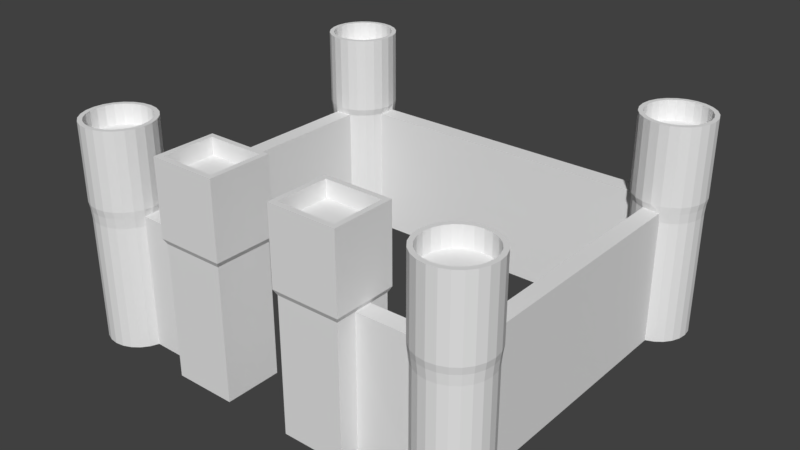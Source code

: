 # Source: Castle.blend  (saved by Blender 2.79.0; exported with 4.5.12 LTS)
import bpy
from mathutils import Matrix  # noqa: F401  (used for matrix-valued properties, if any)

bpy.ops.wm.read_factory_settings(use_empty=True)
scene = bpy.context.scene
scene.name = 'Scene'

# ---- collections
col_collection_1 = bpy.data.collections.new('Collection 1'); scene.collection.children.link(col_collection_1)

# ---- world
world_world = bpy.data.worlds.new('World'); scene.world = world_world
world_world.color = (0.05088, 0.05088, 0.05088)
world_world.use_sun_shadow = False
world_world.sun_shadow_jitter_overblur = 0.0
world_world.cycles.sampling_method = 'MANUAL'

# ---- meshes
me_cylinder_001 = bpy.data.meshes.new('Cylinder.001')
me_cylinder_001.from_pydata([(-5.54, -5.46, 0.0), (-5.532, -5.484, 1.842), (-5.281, -5.426, 0.0), (-5.016, -5.346, 1.842), (-4.803, -5.182, 1.842), (-4.639, -4.968, 1.842), (-4.574, -4.719, 0.0), (-4.674, -3.96, 1.842), (-4.833, -3.753, 1.842), (-5.04, -3.594, 0.0), (-5.04, -3.594, 1.842), (-5.281, -3.495, 1.842), (-5.799, -3.495, 0.0), (-6.04, -3.594, 0.0), (-6.048, -3.559, 1.842), (-6.261, -3.723, 1.842), (-6.425, -3.937, 1.842), (-6.54, -4.46, 0.0), (-6.563, -4.453, 1.842), (-6.506, -4.719, 0.0), (-6.528, -4.719, 1.842), (-6.406, -4.96, 0.0), (-6.425, -4.968, 1.842), (-6.247, -5.168, 0.0), (-6.261, -5.182, 1.842), (-6.04, -5.326, 0.0), (-5.799, -5.449, 1.842), (-2.9, -4.715, 1.834), (-2.9, -4.742, 0.0), (-2.9, -4.202, 1.834), (-5.301, -5.352, 2.719), (-5.54, -5.383, 2.719), (-4.741, -4.922, 2.719), (-4.617, -4.46, 2.719), (-4.649, -4.222, 2.719), (-4.887, -3.808, 2.719), (-5.078, -3.661, 2.719), (-5.301, -3.569, 2.719), (-5.54, -3.538, 2.719), (-5.779, -3.569, 2.719), (-6.192, -3.808, 2.719), (-6.431, -4.699, 2.719), (-5.779, -5.352, 2.719), (-4.516, -4.186, 2.719), (-4.622, -3.931, 2.719), (-4.791, -3.711, 2.719), (-5.266, -3.437, 2.719), (-6.457, -3.931, 2.719), (-6.289, -5.21, 2.719), (-4.622, -4.99, 2.719), (-5.814, -3.437, 2.719), (-6.069, -3.543, 2.719), (-5.266, -5.484, 2.719), (-5.01, -5.378, 2.719), (-4.48, -4.46, 2.719), (-5.54, -3.401, 2.719), (-4.516, -4.186, 2.991), (-5.01, -3.543, 2.991), (-5.266, -3.437, 2.991), (-4.887, -5.113, 2.991), (-4.741, -4.922, 2.991), (-4.741, -3.999, 2.991), (-4.887, -3.808, 2.991), (-5.301, -3.569, 2.991), (-5.54, -3.538, 2.991), (-6.001, -3.661, 2.991), (-6.192, -3.808, 2.991), (-6.431, -4.699, 2.991), (-5.779, -5.352, 2.991), (-4.791, -5.21, 2.991), (-4.48, -4.46, 2.991), (-6.069, -5.378, 2.991), (-5.54, -3.401, 2.991), (-5.814, -3.437, 2.991), (-6.069, -3.543, 2.991), (-6.289, -3.711, 2.991), (-4.622, -4.99, 2.991), (-6.289, -5.21, 2.991), (-5.01, -5.378, 2.991), (-6.457, -3.931, 2.991), (-6.457, -3.931, 1.937), (-6.289, -5.21, 1.937), (-5.54, -3.401, 1.937), (-5.814, -3.437, 1.937), (-6.599, -4.46, 1.937), (-5.266, -5.484, 1.937), (-4.48, -4.46, 1.937), (-6.563, -4.735, 1.937), (-6.563, -4.186, 1.937), (-5.01, -3.543, 1.937), (-5.281, -5.426, 1.707), (-5.04, -5.326, 1.707), (-4.833, -5.168, 1.707), (-4.574, -4.719, 1.707), (-4.833, -3.753, 1.707), (-5.04, -3.594, 1.707), (-5.281, -3.495, 1.707), (-6.04, -3.594, 1.707), (-6.54, -4.46, 1.707), (-6.247, -5.168, 1.707), (-6.04, -5.326, 1.707), (-2.9, -4.715, 1.703), (-2.9, -4.202, 1.703), (-5.265, -5.449, 1.842), (-5.54, -5.46, 1.707), (-5.04, -5.326, 0.0), (-4.833, -5.168, 0.0), (-4.674, -4.96, 0.0), (-4.674, -4.96, 1.707), (-4.536, -4.719, 1.842), (-4.54, -4.46, 1.842), (-4.574, -4.202, 0.0), (-4.574, -4.202, 1.842), (-4.574, -4.202, 1.707), (-4.674, -3.96, 0.0), (-4.674, -3.96, 1.707), (-4.833, -3.753, 0.0), (-5.54, -3.46, 1.842), (-5.799, -3.495, 1.707), (-6.247, -3.753, 0.0), (-6.247, -3.753, 1.707), (-6.406, -3.96, 0.0), (-6.406, -3.96, 1.707), (-6.506, -4.202, 0.0), (-6.528, -4.186, 1.842), (-6.506, -4.202, 1.707), (-6.506, -4.719, 1.707), (-6.406, -4.96, 1.707), (-6.048, -5.346, 1.842), (-5.799, -5.426, 0.0), (-5.799, -5.426, 1.707), (-5.01, -3.543, 2.719), (-4.622, -4.99, 1.937), (-6.069, -3.543, 1.937), (-5.54, -5.52, 1.937), (-5.01, -5.378, 1.937), (-6.069, -5.378, 1.937), (-4.516, -4.735, 1.937), (-5.078, -5.26, 2.719), (-4.887, -5.113, 2.719), (-4.649, -4.699, 2.719), (-4.741, -3.999, 2.719), (-6.001, -3.661, 2.719), (-6.339, -3.999, 2.719), (-6.431, -4.222, 2.719), (-6.462, -4.46, 2.719), (-6.339, -4.922, 2.719), (-6.192, -5.113, 2.719), (-6.001, -5.26, 2.719), (-5.266, -5.484, 2.991), (-5.54, -5.52, 2.719), (-5.54, -5.52, 2.991), (-6.339, -3.999, 2.991), (-4.791, -3.711, 2.991), (-6.563, -4.186, 2.991), (-6.563, -4.186, 2.719), (-5.078, -5.26, 2.991), (-6.289, -3.711, 1.937), (-6.289, -3.711, 2.719), (-6.457, -4.99, 1.937), (-6.457, -4.99, 2.719), (-6.599, -4.46, 2.719), (-5.814, -5.484, 1.937), (-5.814, -5.484, 2.719), (-4.516, -4.735, 2.719), (-6.069, -5.378, 2.719), (-4.791, -5.21, 2.719), (-6.563, -4.735, 2.719), (-5.266, -3.437, 1.937), (-4.791, -3.711, 1.937), (-4.516, -4.186, 1.937), (-4.622, -3.931, 2.991), (-5.54, -5.383, 2.991), (-5.301, -5.352, 2.991), (-5.814, -5.484, 2.991), (-4.516, -4.735, 2.991), (-5.779, -3.569, 2.991), (-4.791, -5.21, 1.937), (-4.622, -3.931, 1.937), (-4.649, -4.699, 2.991), (-4.617, -4.46, 2.991), (-4.649, -4.222, 2.991), (-5.078, -3.661, 2.991), (-6.431, -4.222, 2.991), (-6.462, -4.46, 2.991), (-6.339, -4.922, 2.991), (-6.192, -5.113, 2.991), (-6.001, -5.26, 2.991), (-6.563, -4.735, 2.991), (-6.457, -4.99, 2.991), (-6.599, -4.46, 2.991), (-5.54, 6.14, 0.0), (-5.532, 6.163, 1.842), (-5.281, 6.105, 0.0), (-5.016, 6.025, 1.842), (-4.803, 5.861, 1.842), (-4.639, 5.647, 1.842), (-4.574, 5.398, 0.0), (-4.674, 4.64, 1.842), (-4.833, 4.432, 1.842), (-5.04, 4.274, 0.0), (-5.04, 4.274, 1.842), (-5.281, 4.174, 0.0), (-5.281, 4.174, 1.842), (-5.799, 4.174, 0.0), (-6.04, 4.274, 0.0), (-6.048, 4.238, 1.842), (-6.261, 4.402, 1.842), (-6.425, 4.616, 1.842), (-6.54, 5.14, 0.0), (-6.563, 5.132, 1.842), (-6.506, 5.398, 0.0), (-6.528, 5.399, 1.842), (-6.406, 5.64, 0.0), (-6.425, 5.647, 1.842), (-6.247, 5.847, 0.0), (-6.261, 5.861, 1.842), (-6.04, 6.006, 0.0), (-5.799, 6.128, 1.842), (0.0, 5.398, 1.842), (0.0, 5.398, 0.0), (0.0, 4.881, 0.0), (0.0, 4.881, 1.842), (-5.799, -3.456, 1.842), (-5.301, 6.031, 2.719), (-5.54, 6.062, 2.719), (-4.741, 5.601, 2.719), (-4.617, 5.14, 2.719), (-4.649, 4.901, 2.719), (-4.887, 4.487, 2.719), (-5.078, 4.34, 2.719), (-5.301, 4.248, 2.719), (-5.54, 4.217, 2.719), (-5.779, 4.248, 2.719), (-6.192, 4.487, 2.719), (-6.431, 5.378, 2.719), (-5.779, 6.031, 2.719), (-4.516, 4.865, 2.719), (-4.622, 4.61, 2.719), (-4.791, 4.39, 2.719), (-5.266, 4.116, 2.719), (-6.457, 4.61, 2.719), (-6.289, 5.889, 2.719), (-4.622, 5.669, 2.719), (-5.814, 4.116, 2.719), (-6.069, 4.222, 2.719), (-5.266, 6.163, 2.719), (-5.01, 6.057, 2.719), (-4.48, 5.14, 2.719), (-5.54, 4.08, 2.719), (-4.516, 4.865, 2.991), (-5.01, 4.222, 2.991), (-5.266, 4.116, 2.991), (-4.887, 5.792, 2.991), (-4.741, 5.601, 2.991), (-4.741, 4.678, 2.991), (-4.887, 4.487, 2.991), (-5.301, 4.248, 2.991), (-5.54, 4.217, 2.991), (-6.001, 4.34, 2.991), (-6.192, 4.487, 2.991), (-6.431, 5.378, 2.991), (-5.779, 6.031, 2.991), (-4.791, 5.889, 2.991), (-4.48, 5.14, 2.991), (-6.069, 6.057, 2.991), (-5.54, 4.08, 2.991), (-5.814, 4.116, 2.991), (-6.069, 4.222, 2.991), (-6.289, 4.39, 2.991), (-4.622, 5.669, 2.991), (-6.289, 5.889, 2.991), (-5.01, 6.057, 2.991), (-6.457, 4.61, 2.991), (-6.457, 4.61, 1.937), (-6.289, 5.889, 1.937), (-5.54, 4.08, 1.937), (-5.814, 4.116, 1.937), (-6.599, 5.14, 1.937), (-5.266, 6.163, 1.937), (-4.48, 5.14, 1.937), (-6.563, 5.414, 1.937), (-6.563, 4.865, 1.937), (-5.01, 4.222, 1.937), (-5.281, 6.105, 1.707), (-5.04, 6.006, 1.707), (-4.833, 5.847, 1.707), (-4.574, 5.398, 1.707), (-4.833, 4.432, 1.707), (-5.04, 4.274, 1.707), (-5.281, 4.174, 1.707), (-6.04, 4.274, 1.707), (-6.54, 5.14, 1.707), (-6.247, 5.847, 1.707), (-6.04, 6.006, 1.707), (0.0, 5.398, 1.707), (0.0, 4.881, 1.707), (-5.281, -3.495, 0.0), (-5.54, -3.46, 0.0), (-5.265, 6.128, 1.842), (-5.54, 6.14, 1.707), (-5.04, 6.006, 0.0), (-4.833, 5.847, 0.0), (-4.674, 5.64, 0.0), (-4.674, 5.64, 1.707), (-4.536, 5.399, 1.842), (-4.54, 5.14, 0.0), (-4.54, 5.14, 1.842), (-4.574, 4.881, 0.0), (-4.574, 4.881, 1.842), (-4.574, 4.881, 1.707), (-4.674, 4.64, 0.0), (-4.674, 4.64, 1.707), (-4.833, 4.432, 0.0), (-5.54, 4.14, 0.0), (-5.54, 4.14, 1.842), (-5.799, 4.135, 1.842), (-5.799, 4.174, 1.707), (-6.247, 4.432, 0.0), (-6.247, 4.432, 1.707), (-6.406, 4.64, 0.0), (-6.406, 4.64, 1.707), (-6.506, 4.881, 0.0), (-6.528, 4.865, 1.842), (-6.506, 4.881, 1.707), (-6.506, 5.398, 1.707), (-6.406, 5.64, 1.707), (-6.048, 6.025, 1.842), (-5.799, 6.105, 0.0), (-5.799, 6.105, 1.707), (0.0, 5.14, 0.0), (0.0, 5.14, 1.842), (-5.01, 4.222, 2.719), (-4.622, 5.669, 1.937), (-6.069, 4.222, 1.937), (-5.54, 6.199, 1.937), (-5.01, 6.057, 1.937), (-6.069, 6.057, 1.937), (-4.516, 5.414, 1.937), (-5.078, 5.939, 2.719), (-4.887, 5.792, 2.719), (-4.649, 5.378, 2.719), (-4.741, 4.678, 2.719), (-6.001, 4.34, 2.719), (-6.339, 4.678, 2.719), (-6.431, 4.901, 2.719), (-6.462, 5.14, 2.719), (-6.339, 5.601, 2.719), (-6.192, 5.792, 2.719), (-6.001, 5.939, 2.719), (-5.266, 6.163, 2.991), (-5.54, 6.199, 2.719), (-5.54, 6.199, 2.991), (-6.339, 4.678, 2.991), (-4.791, 4.39, 2.991), (-6.563, 4.865, 2.991), (-6.563, 4.865, 2.719), (-5.078, 5.939, 2.991), (-6.289, 4.39, 1.937), (-6.289, 4.39, 2.719), (-6.457, 5.669, 1.937), (-6.457, 5.669, 2.719), (-6.599, 5.14, 2.719), (-5.814, 6.163, 1.937), (-5.814, 6.163, 2.719), (-4.516, 5.414, 2.719), (-6.069, 6.057, 2.719), (-4.791, 5.889, 2.719), (-6.563, 5.414, 2.719), (-5.266, 4.116, 1.937), (-4.791, 4.39, 1.937), (-4.516, 4.865, 1.937), (-4.622, 4.61, 2.991), (-5.54, 6.062, 2.991), (-5.301, 6.031, 2.991), (-5.814, 6.163, 2.991), (-4.516, 5.414, 2.991), (-5.779, 4.248, 2.991), (-4.791, 5.889, 1.937), (-4.622, 4.61, 1.937), (-4.649, 5.378, 2.991), (-4.617, 5.14, 2.991), (-4.649, 4.901, 2.991), (-5.078, 4.34, 2.991), (-6.431, 4.901, 2.991), (-6.462, 5.14, 2.991), (-6.339, 5.601, 2.991), (-6.192, 5.792, 2.991), (-6.001, 5.939, 2.991), (-6.563, 5.414, 2.991), (-6.457, 5.669, 2.991), (-6.599, 5.14, 2.991), (-2.9, -5.321, 0.0), (-2.821, -5.241, 2.713), (-2.9, -3.597, 0.0), (-2.821, -3.676, 2.713), (-1.026, -5.321, 0.0), (-1.104, -5.241, 2.713), (-1.026, -3.597, 0.0), (-1.104, -3.676, 2.713), (-2.821, -4.723, 2.713), (-2.821, -4.194, 2.713), (-1.026, -4.742, 0.0), (-1.026, -4.175, 0.0), (-1.104, -4.194, 2.713), (-1.104, -4.723, 2.713), (-2.9, -5.321, 1.834), (-2.9, -3.597, 1.834), (-1.026, -3.597, 1.834), (-1.026, -5.321, 1.834), (-1.026, -4.202, 1.834), (-1.026, -4.715, 1.834), (-2.9, -3.597, 1.703), (-1.026, -3.597, 1.703), (-1.026, -5.321, 1.703), (-1.026, -4.202, 1.703), (-1.026, -4.715, 1.703), (-2.9, -5.321, 1.703), (-2.9, -4.175, 0.0), (-2.981, -5.401, 1.906), (-2.981, -3.516, 1.906), (-0.944, -3.516, 1.906), (-0.944, -5.401, 1.906), (-0.944, -4.194, 1.906), (-0.944, -4.723, 1.906), (-2.981, -4.723, 1.906), (-2.981, -4.194, 1.906), (-2.981, -4.194, 2.713), (-2.981, -3.516, 2.713), (-0.944, -3.516, 2.713), (-0.944, -4.723, 2.713), (-0.944, -5.401, 2.713), (-2.981, -5.401, 2.713), (-2.981, -4.723, 2.713), (-0.944, -4.194, 2.713), (-2.981, -4.194, 2.942), (-2.981, -3.516, 2.942), (-0.944, -3.516, 2.942), (-0.944, -4.723, 2.942), (-0.944, -5.401, 2.942), (-2.981, -5.401, 2.942), (-2.981, -4.723, 2.942), (-0.944, -4.194, 2.942), (-2.821, -4.194, 2.942), (-2.821, -3.676, 2.942), (-1.104, -3.676, 2.942), (-1.104, -4.723, 2.942), (-1.104, -5.241, 2.942), (-2.821, -5.241, 2.942), (-2.821, -4.723, 2.942), (-1.104, -4.194, 2.942)], [], [(104, 90, 103, 1), (90, 91, 3, 103), (91, 92, 4, 3), (92, 108, 5, 4), (108, 93, 109, 5), (113, 115, 7, 112), (115, 94, 8, 7), (94, 95, 10, 8), (95, 96, 11, 10), (118, 97, 14, 223), (97, 120, 15, 14), (120, 122, 16, 15), (122, 125, 124, 16), (125, 98, 18, 124), (98, 126, 20, 18), (126, 127, 22, 20), (127, 99, 24, 22), (99, 100, 128, 24), (100, 130, 26, 128), (130, 104, 1, 26), (0, 129, 25, 23, 21, 19, 17, 123, 121, 119, 13, 12, 298, 297, 9, 116, 114, 111, 6, 107, 106, 105, 2), (102, 29, 27, 101, 28, 418), (30, 138, 139, 32, 140, 33, 34, 141, 35, 36, 37, 38, 39, 142, 40, 143, 144, 145, 41, 146, 147, 148, 42, 31), (46, 58, 57, 131), (139, 59, 60, 32), (158, 75, 74, 51), (131, 57, 153, 45), (138, 156, 59, 139), (52, 149, 151, 150), (40, 66, 152, 143), (45, 153, 171, 44), (155, 154, 79, 47), (30, 173, 156, 138), (50, 73, 72, 55), (142, 65, 66, 40), (44, 171, 56, 43), (55, 72, 58, 46), (31, 172, 173, 30), (163, 174, 71, 165), (39, 176, 65, 142), (43, 56, 70, 54), (54, 70, 175, 164), (38, 64, 176, 39), (49, 76, 69, 166), (86, 54, 164, 137), (84, 161, 155, 88), (83, 50, 55, 82), (85, 52, 150, 134), (178, 44, 43, 170), (177, 166, 53, 135), (159, 160, 167, 87), (157, 158, 51, 133), (89, 131, 45, 169), (137, 164, 49, 132), (136, 165, 48, 81), (88, 155, 47, 80), (82, 55, 46, 168), (170, 43, 54, 86), (135, 53, 52, 85), (87, 167, 161, 84), (133, 51, 50, 83), (169, 45, 44, 178), (132, 49, 166, 177), (81, 48, 160, 159), (80, 47, 158, 157), (168, 46, 131, 89), (173, 149, 78, 156), (156, 78, 69, 59), (59, 69, 76, 60), (60, 76, 175, 179), (179, 175, 70, 180), (180, 70, 56, 181), (181, 56, 171, 61), (61, 171, 153, 62), (62, 153, 57, 182), (182, 57, 58, 63), (63, 58, 72, 64), (64, 72, 73, 176), (176, 73, 74, 65), (65, 74, 75, 66), (66, 75, 79, 152), (152, 79, 154, 183), (184, 190, 188, 67), (67, 188, 189, 185), (185, 189, 77, 186), (186, 77, 71, 187), (187, 71, 174, 68), (68, 174, 151, 172), (164, 175, 76, 49), (32, 60, 179, 140), (145, 184, 67, 41), (165, 71, 77, 48), (140, 179, 180, 33), (41, 67, 185, 146), (53, 78, 149, 52), (33, 180, 181, 34), (34, 181, 61, 141), (51, 74, 73, 50), (141, 61, 62, 35), (148, 187, 68, 42), (48, 77, 189, 160), (35, 62, 182, 36), (42, 68, 172, 31), (47, 79, 75, 158), (36, 182, 63, 37), (166, 69, 78, 53), (37, 63, 64, 38), (11, 168, 89, 10), (16, 80, 157, 15), (24, 81, 159, 22), (5, 132, 177, 4), (8, 169, 178, 7), (14, 133, 83, 223), (20, 87, 84, 18), (1, 134, 162, 26), (3, 135, 85, 103), (112, 170, 86, 110), (117, 82, 168, 11), (124, 88, 80, 16), (128, 136, 81, 24), (109, 137, 132, 5), (10, 89, 169, 8), (15, 157, 133, 14), (22, 159, 87, 20), (4, 177, 135, 3), (7, 178, 170, 112), (103, 85, 134, 1), (223, 83, 82, 117), (18, 84, 88, 124), (26, 162, 136, 128), (110, 86, 137, 109), (129, 0, 104, 130), (25, 129, 130, 100), (23, 25, 100, 99), (21, 23, 99, 127), (19, 21, 127, 126), (17, 19, 126, 98), (123, 17, 98, 125), (13, 119, 120, 97), (12, 13, 97, 118), (9, 297, 96, 95), (116, 9, 95, 94), (114, 116, 94, 115), (107, 6, 93, 108), (106, 107, 108, 92), (105, 106, 92, 91), (2, 105, 91, 90), (0, 2, 90, 104), (167, 188, 190, 161), (143, 152, 183, 144), (161, 190, 154, 155), (162, 163, 165, 136), (134, 150, 163, 162), (172, 151, 149, 173), (183, 154, 190, 184), (144, 183, 184, 145), (160, 189, 188, 167), (146, 185, 186, 147), (150, 151, 174, 163), (147, 186, 187, 148), (121, 123, 125, 122), (119, 121, 122, 120), (111, 114, 115, 113), (300, 192, 299, 284), (284, 299, 194, 285), (285, 194, 195, 286), (286, 195, 196, 304), (304, 196, 305, 287), (308, 306, 330, 221), (310, 308, 221, 296), (310, 309, 198, 312), (312, 198, 199, 288), (288, 199, 201, 289), (289, 201, 203, 290), (317, 204, 12, 118), (314, 202, 297, 298), (317, 316, 206, 291), (291, 206, 207, 319), (319, 207, 208, 321), (321, 208, 323, 324), (324, 323, 210, 292), (292, 210, 212, 325), (325, 212, 214, 326), (326, 214, 216, 293), (293, 216, 327, 294), (294, 327, 218, 329), (329, 218, 192, 300), (191, 193, 301, 302, 303, 197, 306, 308, 311, 313, 200, 202, 314, 204, 205, 318, 320, 322, 209, 211, 213, 215, 217, 328), (305, 307, 331, 219), (287, 305, 219, 295), (307, 309, 222, 331), (306, 197, 220, 330), (204, 314, 298, 12), (203, 315, 117, 11), (290, 203, 11, 96), (315, 316, 223, 117), (224, 225, 236, 349, 348, 347, 235, 346, 345, 344, 234, 343, 233, 232, 231, 230, 229, 342, 228, 227, 341, 226, 340, 339), (240, 332, 251, 252), (340, 226, 254, 253), (359, 245, 268, 269), (332, 239, 354, 251), (339, 340, 253, 357), (246, 351, 352, 350), (234, 344, 353, 260), (239, 238, 372, 354), (356, 241, 273, 355), (224, 339, 357, 374), (244, 249, 266, 267), (343, 234, 260, 259), (238, 237, 250, 372), (249, 240, 252, 266), (225, 224, 374, 373), (364, 366, 265, 375), (233, 343, 259, 377), (237, 248, 264, 250), (248, 365, 376, 264), (232, 233, 377, 258), (243, 367, 263, 270), (280, 338, 365, 248), (278, 282, 356, 362), (277, 276, 249, 244), (279, 335, 351, 246), (379, 371, 237, 238), (378, 336, 247, 367), (360, 281, 368, 361), (358, 334, 245, 359), (283, 370, 239, 332), (338, 333, 243, 365), (337, 275, 242, 366), (282, 274, 241, 356), (276, 369, 240, 249), (371, 280, 248, 237), (336, 279, 246, 247), (281, 278, 362, 368), (334, 277, 244, 245), (370, 379, 238, 239), (333, 378, 367, 243), (275, 360, 361, 242), (274, 358, 359, 241), (369, 283, 332, 240), (374, 357, 272, 350), (357, 253, 263, 272), (253, 254, 270, 263), (254, 380, 376, 270), (380, 381, 264, 376), (381, 382, 250, 264), (382, 255, 372, 250), (255, 256, 354, 372), (256, 383, 251, 354), (383, 257, 252, 251), (257, 258, 266, 252), (258, 377, 267, 266), (377, 259, 268, 267), (259, 260, 269, 268), (260, 353, 273, 269), (353, 384, 355, 273), (385, 261, 389, 391), (261, 386, 390, 389), (386, 387, 271, 390), (387, 388, 265, 271), (388, 262, 375, 265), (262, 373, 352, 375), (365, 243, 270, 376), (226, 341, 380, 254), (346, 235, 261, 385), (366, 242, 271, 265), (341, 227, 381, 380), (235, 347, 386, 261), (247, 246, 350, 272), (227, 228, 382, 381), (228, 342, 255, 382), (245, 244, 267, 268), (342, 229, 256, 255), (349, 236, 262, 388), (242, 361, 390, 271), (229, 230, 383, 256), (236, 225, 373, 262), (241, 359, 269, 273), (230, 231, 257, 383), (367, 247, 272, 263), (231, 232, 258, 257), (203, 201, 283, 369), (208, 207, 358, 274), (216, 214, 360, 275), (196, 195, 378, 333), (199, 198, 379, 370), (206, 316, 277, 334), (212, 210, 278, 281), (192, 218, 363, 335), (194, 299, 279, 336), (309, 307, 280, 371), (315, 203, 369, 276), (323, 208, 274, 282), (327, 216, 275, 337), (305, 196, 333, 338), (201, 199, 370, 283), (207, 206, 334, 358), (214, 212, 281, 360), (195, 194, 336, 378), (198, 309, 371, 379), (299, 192, 335, 279), (316, 315, 276, 277), (210, 323, 282, 278), (218, 327, 337, 363), (307, 305, 338, 280), (202, 290, 96, 297), (118, 223, 117, 11, 96, 297, 298, 12), (197, 287, 295, 220), (328, 329, 300, 191), (217, 294, 329, 328), (215, 293, 294, 217), (213, 326, 293, 215), (211, 325, 326, 213), (209, 292, 325, 211), (322, 324, 292, 209), (205, 291, 319, 318), (204, 317, 291, 205), (316, 317, 118, 223), (200, 289, 290, 202), (313, 288, 289, 200), (311, 312, 288, 313), (309, 310, 296, 222), (303, 304, 287, 197), (302, 286, 304, 303), (301, 285, 286, 302), (193, 284, 285, 301), (191, 300, 284, 193), (368, 362, 391, 389), (344, 345, 384, 353), (362, 356, 355, 391), (363, 337, 366, 364), (335, 363, 364, 351), (373, 374, 350, 352), (384, 385, 391, 355), (345, 346, 385, 384), (361, 368, 389, 390), (347, 348, 387, 386), (351, 364, 375, 352), (348, 349, 388, 387), (320, 321, 324, 322), (318, 319, 321, 320), (308, 310, 312, 311), (426, 427, 428, 420), (420, 428, 429, 421), (424, 430, 431, 422), (422, 431, 432, 419), (28, 402, 396, 392), (405, 400, 393, 397), (399, 395, 401, 404), (415, 416, 402, 403), (394, 398, 403, 418), (111, 418, 28, 6), (421, 429, 434, 423), (415, 410, 411, 416), (419, 432, 433, 425), (402, 28, 418, 403), (417, 406, 27, 101), (425, 426, 29, 27), (413, 408, 410, 415), (414, 409, 406, 417), (416, 411, 409, 414), (412, 407, 408, 413), (102, 29, 407, 412), (418, 102, 412, 394), (394, 412, 413, 398), (402, 416, 414, 396), (396, 414, 417, 392), (398, 413, 415, 403), (423, 424, 411, 410), (392, 417, 101, 28), (112, 29, 102, 113), (6, 28, 101, 93), (109, 27, 29, 112, 110), (93, 101, 27, 109), (113, 102, 418, 111), (400, 405, 404, 401), (434, 430, 424, 423), (433, 427, 426, 425), (406, 419, 425, 27), (408, 421, 423, 410), (409, 422, 419, 406), (411, 424, 422, 409), (407, 420, 421, 408), (29, 426, 420, 407), (395, 399, 445, 444), (428, 427, 435, 436), (401, 395, 444, 443), (434, 429, 437, 442), (404, 405, 446, 450), (431, 430, 438, 439), (399, 404, 450, 445), (400, 401, 443, 449), (443, 444, 436, 435), (444, 445, 437, 436), (446, 447, 439, 438), (447, 448, 440, 439), (448, 449, 441, 440), (449, 443, 435, 441), (445, 450, 442, 437), (450, 446, 438, 442), (430, 434, 442, 438), (405, 397, 447, 446), (432, 431, 439, 440), (397, 393, 448, 447), (433, 432, 440, 441), (429, 428, 436, 437), (393, 400, 449, 448), (427, 433, 441, 435)])
me_cylinder_001.use_remesh_preserve_volume = False
me_cylinder_001.use_remesh_preserve_attributes = False
me_cylinder_001.use_mirror_vertex_groups = False
me_cylinder_001.update()

# ---- objects
ob_cylinder_001 = bpy.data.objects.new('Cylinder.001', me_cylinder_001)

# ---- transforms, parenting, visibility, modifiers, constraints
ob_cylinder_001.location = (0.0, 0.0, 2.384e-07)
ob_cylinder_001.scale = (1.5, 1.5, 3.266)
ob_cylinder_001.lineart.crease_threshold = 0.0
_m = ob_cylinder_001.modifiers.new('Mirror', 'MIRROR')
_m.use_clip = True

# ---- collection membership
col_collection_1.objects.link(ob_cylinder_001)

# ---- scene / render settings (as saved in the file)
scene.frame_start = 1; scene.frame_end = 250; scene.frame_set(1)
scene.render.engine = 'BLENDER_EEVEE_NEXT'
scene.render.resolution_percentage = 50
scene.render.dither_intensity = 0.0
scene.cycles.use_denoising = False
scene.cycles.samples = 128
scene.cycles.sampling_pattern = 'TABULATED_SOBOL'
scene.cycles.use_adaptive_sampling = False
scene.cycles.use_light_tree = False
scene.cycles.blur_glossy = 0.0
scene.cycles.sample_clamp_indirect = 0.0
scene.view_settings.view_transform = 'Standard'
bpy.context.view_layer.update()

# ---- added for rendering (the .blend has no active camera and no usable light): camera, sun
cam_auto = bpy.data.cameras.new('AutoCamera')
cam_auto.lens = 50.0
cam_auto.sensor_width = 36.0
cam_auto.clip_end = 1000.0
ob_auto_camera = bpy.data.objects.new('AutoCamera', cam_auto)
scene.collection.objects.link(ob_auto_camera)
ob_auto_camera.location = (26.1097, -30.8224, 25.7718)
ob_auto_camera.rotation_euler = (1.09748, -7.21219e-08, 0.694738)
scene.camera = ob_auto_camera
light_auto_sun = bpy.data.lights.new('AutoSun', 'SUN')
light_auto_sun.energy = 3.0
light_auto_sun.angle = 0.0523599
ob_auto_sun = bpy.data.objects.new('AutoSun', light_auto_sun)
scene.collection.objects.link(ob_auto_sun)
ob_auto_sun.rotation_euler = (0.872665, 0.174533, 0.523599)
bpy.context.view_layer.update()

